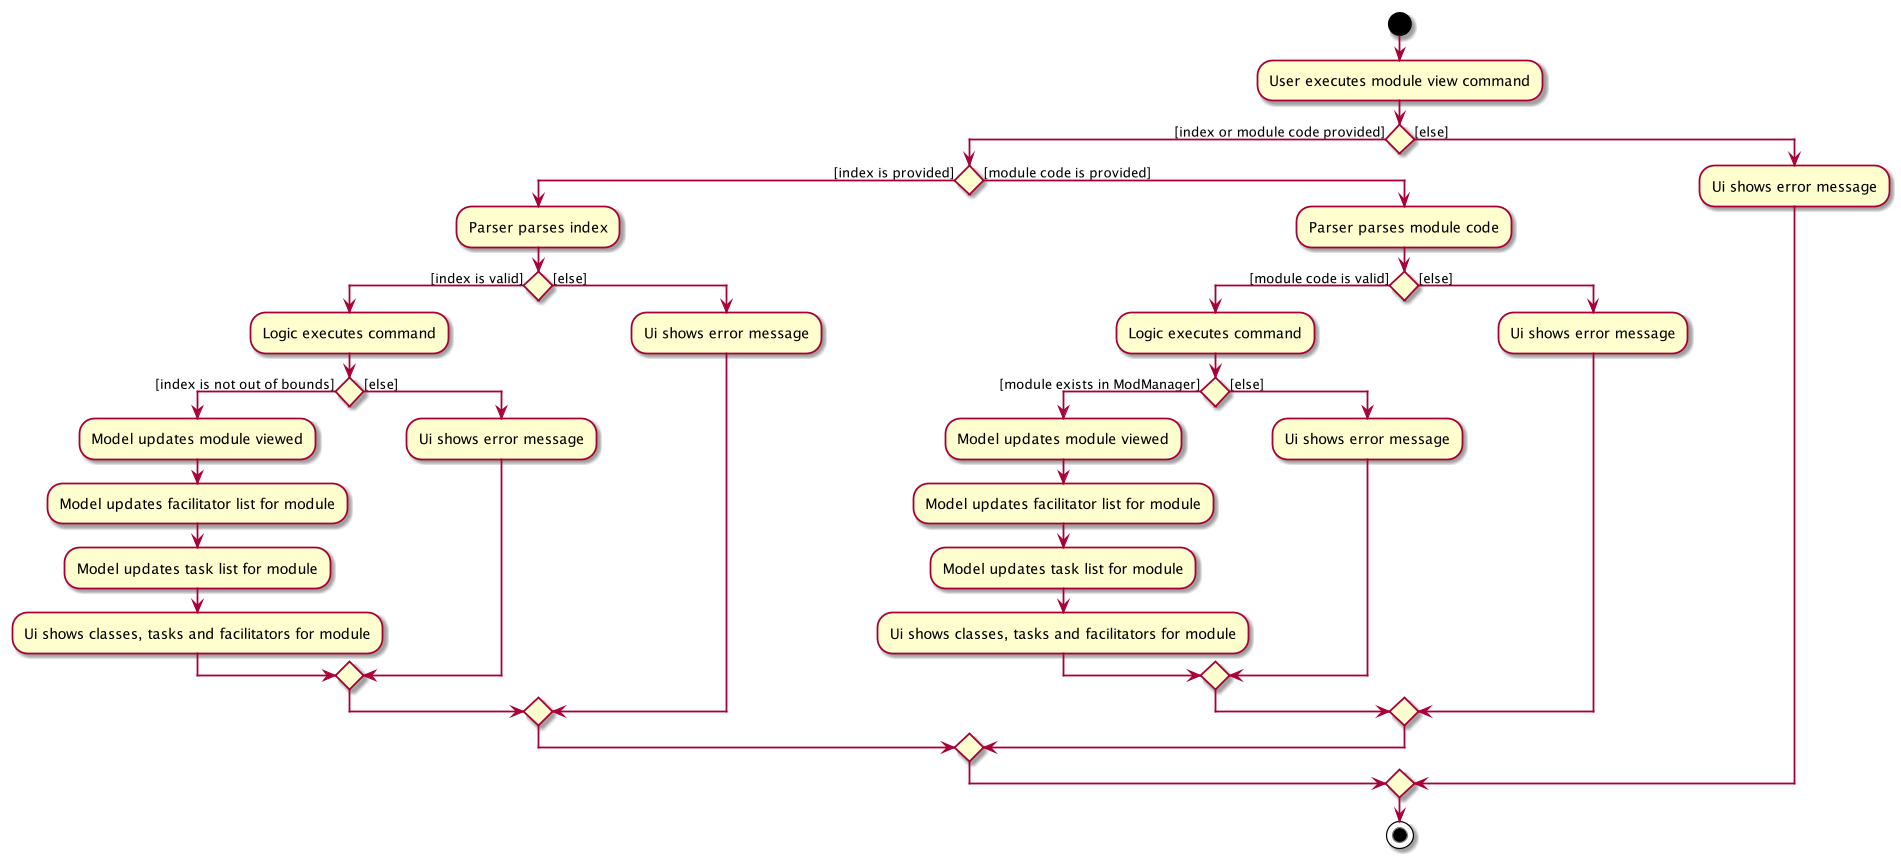

The diagram above was rendered by PlantUML. Its source (embedded in the PNG):
@startuml
start
:User executes module view command;
if () then ([index or module code provided])
    if () then ([index is provided])
        :Parser parses index;
        if () then ([index is valid])
            :Logic executes command;
            if () then ([index is not out of bounds])
                :Model updates module viewed;
                :Model updates facilitator list for module;
                :Model updates task list for module;
                :Ui shows classes, tasks and facilitators for module;
            else ([else])
                :Ui shows error message;
            endif
        else ([else])
            :Ui shows error message;
        endif
    else ([module code is provided])
        :Parser parses module code;
        if () then ([module code is valid])
            :Logic executes command;
            if () then ([module exists in ModManager])
                :Model updates module viewed;
                :Model updates facilitator list for module;
                :Model updates task list for module;
                :Ui shows classes, tasks and facilitators for module;
            else ([else])
                :Ui shows error message;
            endif
        else ([else])
            :Ui shows error message;
        endif
    endif
else ([else])
    :Ui shows error message;
endif
stop
@enduml